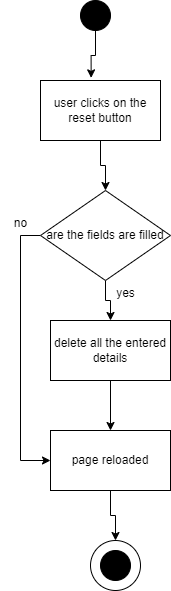

The diagram above was exported from draw.io. Its source (the exported page's mxGraphModel, read from the mxfile embedded in the PNG):
<mxGraphModel dx="794" dy="446" grid="1" gridSize="10" guides="1" tooltips="1" connect="1" arrows="1" fold="1" page="1" pageScale="1" pageWidth="850" pageHeight="1100" math="0" shadow="0">
  <root>
    <mxCell id="0" />
    <mxCell id="1" parent="0" />
    <mxCell id="HMyVUmyWPyZw9k2z7MKS-11" value="" style="ellipse;whiteSpace=wrap;html=1;aspect=fixed;" vertex="1" parent="1">
      <mxGeometry x="390" y="560" width="50" height="50" as="geometry" />
    </mxCell>
    <mxCell id="HMyVUmyWPyZw9k2z7MKS-1" value="" style="ellipse;whiteSpace=wrap;html=1;aspect=fixed;fillColor=#000000;" vertex="1" parent="1">
      <mxGeometry x="380" y="20" width="30" height="30" as="geometry" />
    </mxCell>
    <mxCell id="HMyVUmyWPyZw9k2z7MKS-10" style="edgeStyle=orthogonalEdgeStyle;rounded=0;orthogonalLoop=1;jettySize=auto;html=1;exitX=0.5;exitY=1;exitDx=0;exitDy=0;entryX=0.5;entryY=0;entryDx=0;entryDy=0;" edge="1" parent="1" source="HMyVUmyWPyZw9k2z7MKS-2" target="HMyVUmyWPyZw9k2z7MKS-5">
      <mxGeometry relative="1" as="geometry" />
    </mxCell>
    <mxCell id="HMyVUmyWPyZw9k2z7MKS-2" value="user clicks on the reset button" style="rounded=0;whiteSpace=wrap;html=1;" vertex="1" parent="1">
      <mxGeometry x="340" y="100" width="120" height="60" as="geometry" />
    </mxCell>
    <mxCell id="HMyVUmyWPyZw9k2z7MKS-7" style="edgeStyle=orthogonalEdgeStyle;rounded=0;orthogonalLoop=1;jettySize=auto;html=1;exitX=0.5;exitY=1;exitDx=0;exitDy=0;entryX=0.5;entryY=0;entryDx=0;entryDy=0;" edge="1" parent="1" source="HMyVUmyWPyZw9k2z7MKS-3" target="HMyVUmyWPyZw9k2z7MKS-4">
      <mxGeometry relative="1" as="geometry" />
    </mxCell>
    <mxCell id="HMyVUmyWPyZw9k2z7MKS-3" value="delete all the entered details" style="rounded=0;whiteSpace=wrap;html=1;" vertex="1" parent="1">
      <mxGeometry x="350" y="340" width="120" height="60" as="geometry" />
    </mxCell>
    <mxCell id="HMyVUmyWPyZw9k2z7MKS-12" style="edgeStyle=orthogonalEdgeStyle;rounded=0;orthogonalLoop=1;jettySize=auto;html=1;exitX=0.5;exitY=1;exitDx=0;exitDy=0;entryX=0.5;entryY=0;entryDx=0;entryDy=0;" edge="1" parent="1" source="HMyVUmyWPyZw9k2z7MKS-4" target="HMyVUmyWPyZw9k2z7MKS-11">
      <mxGeometry relative="1" as="geometry" />
    </mxCell>
    <mxCell id="HMyVUmyWPyZw9k2z7MKS-4" value="page reloaded" style="rounded=0;whiteSpace=wrap;html=1;" vertex="1" parent="1">
      <mxGeometry x="350" y="450" width="120" height="60" as="geometry" />
    </mxCell>
    <mxCell id="HMyVUmyWPyZw9k2z7MKS-6" style="edgeStyle=orthogonalEdgeStyle;rounded=0;orthogonalLoop=1;jettySize=auto;html=1;exitX=0.5;exitY=1;exitDx=0;exitDy=0;entryX=0.5;entryY=0;entryDx=0;entryDy=0;" edge="1" parent="1" source="HMyVUmyWPyZw9k2z7MKS-5" target="HMyVUmyWPyZw9k2z7MKS-3">
      <mxGeometry relative="1" as="geometry" />
    </mxCell>
    <mxCell id="HMyVUmyWPyZw9k2z7MKS-13" style="edgeStyle=orthogonalEdgeStyle;rounded=0;orthogonalLoop=1;jettySize=auto;html=1;exitX=0;exitY=0.5;exitDx=0;exitDy=0;entryX=0;entryY=0.5;entryDx=0;entryDy=0;" edge="1" parent="1" source="HMyVUmyWPyZw9k2z7MKS-5" target="HMyVUmyWPyZw9k2z7MKS-4">
      <mxGeometry relative="1" as="geometry" />
    </mxCell>
    <mxCell id="HMyVUmyWPyZw9k2z7MKS-5" value="are the fields are filled" style="rhombus;whiteSpace=wrap;html=1;" vertex="1" parent="1">
      <mxGeometry x="340" y="210" width="130" height="90" as="geometry" />
    </mxCell>
    <mxCell id="HMyVUmyWPyZw9k2z7MKS-8" value="" style="ellipse;whiteSpace=wrap;html=1;aspect=fixed;fillColor=#000000;" vertex="1" parent="1">
      <mxGeometry x="400" y="570" width="30" height="30" as="geometry" />
    </mxCell>
    <mxCell id="HMyVUmyWPyZw9k2z7MKS-9" style="edgeStyle=orthogonalEdgeStyle;rounded=0;orthogonalLoop=1;jettySize=auto;html=1;exitX=0.5;exitY=1;exitDx=0;exitDy=0;entryX=0.422;entryY=-0.044;entryDx=0;entryDy=0;entryPerimeter=0;" edge="1" parent="1" source="HMyVUmyWPyZw9k2z7MKS-1" target="HMyVUmyWPyZw9k2z7MKS-2">
      <mxGeometry relative="1" as="geometry" />
    </mxCell>
    <mxCell id="HMyVUmyWPyZw9k2z7MKS-14" value="yes" style="text;html=1;align=center;verticalAlign=middle;resizable=0;points=[];autosize=1;strokeColor=none;fillColor=none;" vertex="1" parent="1">
      <mxGeometry x="405" y="298" width="40" height="30" as="geometry" />
    </mxCell>
    <mxCell id="HMyVUmyWPyZw9k2z7MKS-15" value="no" style="text;html=1;align=center;verticalAlign=middle;resizable=0;points=[];autosize=1;strokeColor=none;fillColor=none;" vertex="1" parent="1">
      <mxGeometry x="300" y="228" width="40" height="30" as="geometry" />
    </mxCell>
  </root>
</mxGraphModel>